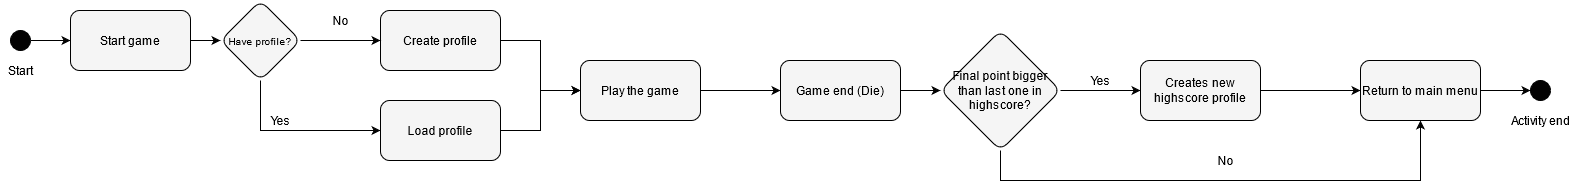

The diagram above was exported from draw.io. Its source (the exported page's mxGraphModel, read from the mxfile embedded in the PNG):
<mxGraphModel dx="2062" dy="791" grid="1" gridSize="10" guides="1" tooltips="1" connect="1" arrows="1" fold="1" page="1" pageScale="1" pageWidth="850" pageHeight="1100" math="0" shadow="0">
  <root>
    <mxCell id="0" />
    <mxCell id="1" parent="0" />
    <mxCell id="DlMd7KIZnAX3-xCU-LKc-6" value="" style="edgeStyle=orthogonalEdgeStyle;rounded=0;orthogonalLoop=1;jettySize=auto;html=1;" edge="1" parent="1" source="DlMd7KIZnAX3-xCU-LKc-1" target="DlMd7KIZnAX3-xCU-LKc-5">
      <mxGeometry relative="1" as="geometry" />
    </mxCell>
    <mxCell id="DlMd7KIZnAX3-xCU-LKc-1" value="" style="ellipse;whiteSpace=wrap;html=1;aspect=fixed;fillColor=#030202;" vertex="1" parent="1">
      <mxGeometry x="120" y="100" width="20" height="20" as="geometry" />
    </mxCell>
    <mxCell id="DlMd7KIZnAX3-xCU-LKc-2" value="Start" style="text;html=1;align=center;verticalAlign=middle;resizable=0;points=[];autosize=1;" vertex="1" parent="1">
      <mxGeometry x="110" y="130" width="40" height="20" as="geometry" />
    </mxCell>
    <mxCell id="DlMd7KIZnAX3-xCU-LKc-14" value="" style="edgeStyle=orthogonalEdgeStyle;rounded=0;orthogonalLoop=1;jettySize=auto;html=1;" edge="1" parent="1" source="DlMd7KIZnAX3-xCU-LKc-5" target="DlMd7KIZnAX3-xCU-LKc-13">
      <mxGeometry relative="1" as="geometry" />
    </mxCell>
    <mxCell id="DlMd7KIZnAX3-xCU-LKc-5" value="&lt;div&gt;Start game&lt;/div&gt;" style="rounded=1;whiteSpace=wrap;html=1;fillColor=#F5F5F5;" vertex="1" parent="1">
      <mxGeometry x="180" y="80" width="120" height="60" as="geometry" />
    </mxCell>
    <mxCell id="DlMd7KIZnAX3-xCU-LKc-21" value="" style="edgeStyle=orthogonalEdgeStyle;rounded=0;orthogonalLoop=1;jettySize=auto;html=1;" edge="1" parent="1" source="DlMd7KIZnAX3-xCU-LKc-7" target="DlMd7KIZnAX3-xCU-LKc-20">
      <mxGeometry relative="1" as="geometry" />
    </mxCell>
    <mxCell id="DlMd7KIZnAX3-xCU-LKc-7" value="Create profile" style="whiteSpace=wrap;html=1;rounded=1;fillColor=#F5F5F5;" vertex="1" parent="1">
      <mxGeometry x="490" y="80" width="120" height="60" as="geometry" />
    </mxCell>
    <mxCell id="DlMd7KIZnAX3-xCU-LKc-15" value="" style="edgeStyle=orthogonalEdgeStyle;rounded=0;orthogonalLoop=1;jettySize=auto;html=1;" edge="1" parent="1" source="DlMd7KIZnAX3-xCU-LKc-13" target="DlMd7KIZnAX3-xCU-LKc-7">
      <mxGeometry relative="1" as="geometry" />
    </mxCell>
    <mxCell id="DlMd7KIZnAX3-xCU-LKc-18" value="" style="edgeStyle=orthogonalEdgeStyle;rounded=0;orthogonalLoop=1;jettySize=auto;html=1;" edge="1" parent="1" source="DlMd7KIZnAX3-xCU-LKc-13" target="DlMd7KIZnAX3-xCU-LKc-17">
      <mxGeometry relative="1" as="geometry">
        <Array as="points">
          <mxPoint x="370" y="200" />
        </Array>
      </mxGeometry>
    </mxCell>
    <mxCell id="DlMd7KIZnAX3-xCU-LKc-13" value="&lt;font style=&quot;font-size: 10px&quot;&gt;Have profile?&lt;br&gt;&lt;/font&gt;" style="rhombus;whiteSpace=wrap;html=1;rounded=1;fillColor=#F5F5F5;" vertex="1" parent="1">
      <mxGeometry x="330" y="70" width="80" height="80" as="geometry" />
    </mxCell>
    <mxCell id="DlMd7KIZnAX3-xCU-LKc-16" value="No" style="text;html=1;align=center;verticalAlign=middle;resizable=0;points=[];autosize=1;" vertex="1" parent="1">
      <mxGeometry x="435" y="80" width="30" height="20" as="geometry" />
    </mxCell>
    <mxCell id="DlMd7KIZnAX3-xCU-LKc-22" value="" style="edgeStyle=orthogonalEdgeStyle;rounded=0;orthogonalLoop=1;jettySize=auto;html=1;" edge="1" parent="1" source="DlMd7KIZnAX3-xCU-LKc-17" target="DlMd7KIZnAX3-xCU-LKc-20">
      <mxGeometry relative="1" as="geometry" />
    </mxCell>
    <mxCell id="DlMd7KIZnAX3-xCU-LKc-17" value="Load profile" style="whiteSpace=wrap;html=1;rounded=1;fillColor=#F5F5F5;" vertex="1" parent="1">
      <mxGeometry x="490" y="170" width="120" height="60" as="geometry" />
    </mxCell>
    <mxCell id="DlMd7KIZnAX3-xCU-LKc-19" value="Yes" style="text;html=1;align=center;verticalAlign=middle;resizable=0;points=[];autosize=1;" vertex="1" parent="1">
      <mxGeometry x="370" y="180" width="40" height="20" as="geometry" />
    </mxCell>
    <mxCell id="DlMd7KIZnAX3-xCU-LKc-24" value="" style="edgeStyle=orthogonalEdgeStyle;rounded=0;orthogonalLoop=1;jettySize=auto;html=1;" edge="1" parent="1" source="DlMd7KIZnAX3-xCU-LKc-20" target="DlMd7KIZnAX3-xCU-LKc-23">
      <mxGeometry relative="1" as="geometry" />
    </mxCell>
    <mxCell id="DlMd7KIZnAX3-xCU-LKc-20" value="Play the game" style="whiteSpace=wrap;html=1;rounded=1;fillColor=#F5F5F5;" vertex="1" parent="1">
      <mxGeometry x="690" y="130" width="120" height="60" as="geometry" />
    </mxCell>
    <mxCell id="DlMd7KIZnAX3-xCU-LKc-28" value="" style="edgeStyle=orthogonalEdgeStyle;rounded=0;orthogonalLoop=1;jettySize=auto;html=1;" edge="1" parent="1" source="DlMd7KIZnAX3-xCU-LKc-23" target="DlMd7KIZnAX3-xCU-LKc-27">
      <mxGeometry relative="1" as="geometry" />
    </mxCell>
    <mxCell id="DlMd7KIZnAX3-xCU-LKc-23" value="Game end (Die)" style="whiteSpace=wrap;html=1;rounded=1;fillColor=#F5F5F5;" vertex="1" parent="1">
      <mxGeometry x="890" y="130" width="120" height="60" as="geometry" />
    </mxCell>
    <mxCell id="DlMd7KIZnAX3-xCU-LKc-30" value="" style="edgeStyle=orthogonalEdgeStyle;rounded=0;orthogonalLoop=1;jettySize=auto;html=1;" edge="1" parent="1" source="DlMd7KIZnAX3-xCU-LKc-27" target="DlMd7KIZnAX3-xCU-LKc-29">
      <mxGeometry relative="1" as="geometry" />
    </mxCell>
    <mxCell id="DlMd7KIZnAX3-xCU-LKc-33" value="" style="edgeStyle=orthogonalEdgeStyle;rounded=0;orthogonalLoop=1;jettySize=auto;html=1;" edge="1" parent="1" source="DlMd7KIZnAX3-xCU-LKc-27" target="DlMd7KIZnAX3-xCU-LKc-32">
      <mxGeometry relative="1" as="geometry">
        <Array as="points">
          <mxPoint x="1110" y="250" />
          <mxPoint x="1530" y="250" />
        </Array>
      </mxGeometry>
    </mxCell>
    <mxCell id="DlMd7KIZnAX3-xCU-LKc-27" value="&lt;font style=&quot;font-size: 12px&quot;&gt;Final point bigger than last one in highscore?&lt;br&gt;&lt;/font&gt;" style="rhombus;whiteSpace=wrap;html=1;rounded=1;fillColor=#F5F5F5;" vertex="1" parent="1">
      <mxGeometry x="1050" y="100" width="120" height="120" as="geometry" />
    </mxCell>
    <mxCell id="DlMd7KIZnAX3-xCU-LKc-35" value="" style="edgeStyle=orthogonalEdgeStyle;rounded=0;orthogonalLoop=1;jettySize=auto;html=1;" edge="1" parent="1" source="DlMd7KIZnAX3-xCU-LKc-29" target="DlMd7KIZnAX3-xCU-LKc-32">
      <mxGeometry relative="1" as="geometry" />
    </mxCell>
    <mxCell id="DlMd7KIZnAX3-xCU-LKc-29" value="Creates new highscore profile" style="whiteSpace=wrap;html=1;rounded=1;fillColor=#F5F5F5;" vertex="1" parent="1">
      <mxGeometry x="1250" y="130" width="120" height="60" as="geometry" />
    </mxCell>
    <mxCell id="DlMd7KIZnAX3-xCU-LKc-31" value="Yes" style="text;html=1;align=center;verticalAlign=middle;resizable=0;points=[];autosize=1;" vertex="1" parent="1">
      <mxGeometry x="1190" y="140" width="40" height="20" as="geometry" />
    </mxCell>
    <mxCell id="DlMd7KIZnAX3-xCU-LKc-40" value="" style="edgeStyle=orthogonalEdgeStyle;rounded=0;orthogonalLoop=1;jettySize=auto;html=1;" edge="1" parent="1" source="DlMd7KIZnAX3-xCU-LKc-32" target="DlMd7KIZnAX3-xCU-LKc-37">
      <mxGeometry relative="1" as="geometry" />
    </mxCell>
    <mxCell id="DlMd7KIZnAX3-xCU-LKc-32" value="Return to main menu" style="whiteSpace=wrap;html=1;rounded=1;fillColor=#F5F5F5;" vertex="1" parent="1">
      <mxGeometry x="1470" y="130" width="120" height="60" as="geometry" />
    </mxCell>
    <mxCell id="DlMd7KIZnAX3-xCU-LKc-34" value="No" style="text;html=1;align=center;verticalAlign=middle;resizable=0;points=[];autosize=1;" vertex="1" parent="1">
      <mxGeometry x="1320" y="220" width="30" height="20" as="geometry" />
    </mxCell>
    <mxCell id="DlMd7KIZnAX3-xCU-LKc-37" value="" style="ellipse;whiteSpace=wrap;html=1;aspect=fixed;fillColor=#030202;" vertex="1" parent="1">
      <mxGeometry x="1640" y="150" width="20" height="20" as="geometry" />
    </mxCell>
    <mxCell id="DlMd7KIZnAX3-xCU-LKc-38" value="Activity end" style="text;html=1;align=center;verticalAlign=middle;resizable=0;points=[];autosize=1;" vertex="1" parent="1">
      <mxGeometry x="1615" y="180" width="70" height="20" as="geometry" />
    </mxCell>
  </root>
</mxGraphModel>